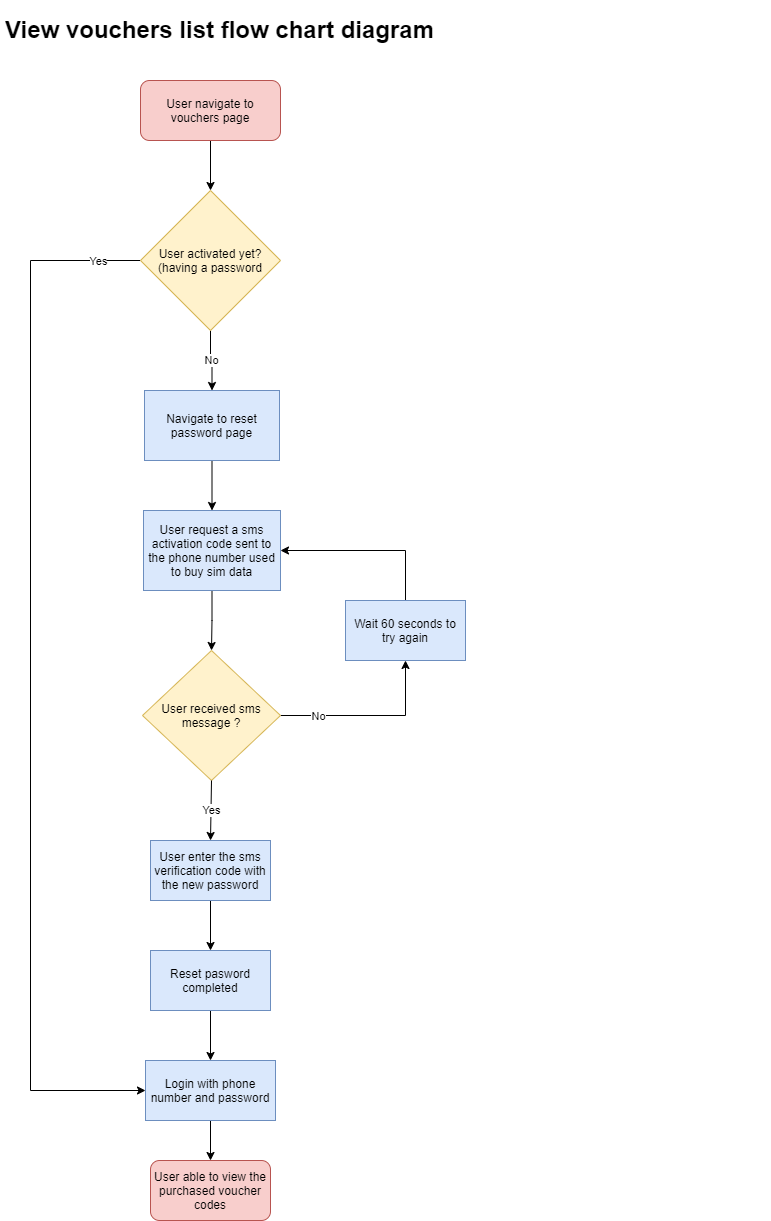

The diagram above was exported from draw.io. Its source (the exported page's mxGraphModel, read from the mxfile embedded in the PNG):
<mxGraphModel dx="1360" dy="745" grid="1" gridSize="10" guides="1" tooltips="1" connect="1" arrows="1" fold="1" page="1" pageScale="1" pageWidth="850" pageHeight="1100" math="0" shadow="0">
  <root>
    <mxCell id="21c0ivZU_4WlzW2jjbci-0" />
    <mxCell id="21c0ivZU_4WlzW2jjbci-1" parent="21c0ivZU_4WlzW2jjbci-0" />
    <mxCell id="H1t8bF5J7IYeSGUQdNxE-0" value="&lt;h1&gt;View vouchers list flow chart diagram&lt;/h1&gt;" style="text;html=1;strokeColor=none;fillColor=none;spacing=5;spacingTop=-20;whiteSpace=wrap;overflow=hidden;rounded=0;" vertex="1" parent="21c0ivZU_4WlzW2jjbci-1">
      <mxGeometry x="150" y="30" width="770" height="50" as="geometry" />
    </mxCell>
    <mxCell id="89poDirmDyLGyJwxB1uq-4" style="edgeStyle=orthogonalEdgeStyle;rounded=0;orthogonalLoop=1;jettySize=auto;html=1;entryX=0.5;entryY=0;entryDx=0;entryDy=0;" edge="1" parent="21c0ivZU_4WlzW2jjbci-1" source="89poDirmDyLGyJwxB1uq-2" target="89poDirmDyLGyJwxB1uq-3">
      <mxGeometry relative="1" as="geometry" />
    </mxCell>
    <mxCell id="89poDirmDyLGyJwxB1uq-2" value="User navigate to vouchers page" style="rounded=1;whiteSpace=wrap;html=1;fillColor=#f8cecc;strokeColor=#b85450;" vertex="1" parent="21c0ivZU_4WlzW2jjbci-1">
      <mxGeometry x="290" y="100" width="140" height="60" as="geometry" />
    </mxCell>
    <mxCell id="89poDirmDyLGyJwxB1uq-7" value="No" style="edgeStyle=orthogonalEdgeStyle;rounded=0;orthogonalLoop=1;jettySize=auto;html=1;entryX=0.5;entryY=0;entryDx=0;entryDy=0;" edge="1" parent="21c0ivZU_4WlzW2jjbci-1" source="89poDirmDyLGyJwxB1uq-3" target="89poDirmDyLGyJwxB1uq-6">
      <mxGeometry relative="1" as="geometry" />
    </mxCell>
    <mxCell id="89poDirmDyLGyJwxB1uq-25" style="edgeStyle=orthogonalEdgeStyle;rounded=0;orthogonalLoop=1;jettySize=auto;html=1;entryX=0;entryY=0.5;entryDx=0;entryDy=0;" edge="1" parent="21c0ivZU_4WlzW2jjbci-1" source="89poDirmDyLGyJwxB1uq-3" target="89poDirmDyLGyJwxB1uq-26">
      <mxGeometry relative="1" as="geometry">
        <Array as="points">
          <mxPoint x="180" y="280" />
          <mxPoint x="180" y="1110" />
        </Array>
      </mxGeometry>
    </mxCell>
    <mxCell id="89poDirmDyLGyJwxB1uq-29" value="Yes" style="edgeLabel;html=1;align=center;verticalAlign=middle;resizable=0;points=[];" vertex="1" connectable="0" parent="89poDirmDyLGyJwxB1uq-25">
      <mxGeometry x="-0.9185" y="-3" relative="1" as="geometry">
        <mxPoint y="3" as="offset" />
      </mxGeometry>
    </mxCell>
    <mxCell id="89poDirmDyLGyJwxB1uq-3" value="User activated yet? (having a password" style="rhombus;whiteSpace=wrap;html=1;fillColor=#fff2cc;strokeColor=#d6b656;" vertex="1" parent="21c0ivZU_4WlzW2jjbci-1">
      <mxGeometry x="290" y="210" width="140" height="140" as="geometry" />
    </mxCell>
    <mxCell id="89poDirmDyLGyJwxB1uq-9" style="edgeStyle=orthogonalEdgeStyle;rounded=0;orthogonalLoop=1;jettySize=auto;html=1;entryX=0.5;entryY=0;entryDx=0;entryDy=0;" edge="1" parent="21c0ivZU_4WlzW2jjbci-1" source="89poDirmDyLGyJwxB1uq-6" target="89poDirmDyLGyJwxB1uq-8">
      <mxGeometry relative="1" as="geometry" />
    </mxCell>
    <mxCell id="89poDirmDyLGyJwxB1uq-6" value="Navigate to reset password page" style="rounded=0;whiteSpace=wrap;html=1;fillColor=#dae8fc;strokeColor=#6c8ebf;" vertex="1" parent="21c0ivZU_4WlzW2jjbci-1">
      <mxGeometry x="294" y="410" width="135" height="70" as="geometry" />
    </mxCell>
    <mxCell id="89poDirmDyLGyJwxB1uq-13" style="edgeStyle=orthogonalEdgeStyle;rounded=0;orthogonalLoop=1;jettySize=auto;html=1;entryX=0.5;entryY=0;entryDx=0;entryDy=0;" edge="1" parent="21c0ivZU_4WlzW2jjbci-1" source="89poDirmDyLGyJwxB1uq-8" target="89poDirmDyLGyJwxB1uq-12">
      <mxGeometry relative="1" as="geometry" />
    </mxCell>
    <mxCell id="89poDirmDyLGyJwxB1uq-8" value="User request a sms activation code sent to the phone number used to buy sim data" style="rounded=0;whiteSpace=wrap;html=1;fillColor=#dae8fc;strokeColor=#6c8ebf;" vertex="1" parent="21c0ivZU_4WlzW2jjbci-1">
      <mxGeometry x="293" y="530" width="137" height="80" as="geometry" />
    </mxCell>
    <mxCell id="89poDirmDyLGyJwxB1uq-16" style="edgeStyle=orthogonalEdgeStyle;rounded=0;orthogonalLoop=1;jettySize=auto;html=1;entryX=0.5;entryY=1;entryDx=0;entryDy=0;" edge="1" parent="21c0ivZU_4WlzW2jjbci-1" source="89poDirmDyLGyJwxB1uq-12" target="89poDirmDyLGyJwxB1uq-15">
      <mxGeometry relative="1" as="geometry" />
    </mxCell>
    <mxCell id="89poDirmDyLGyJwxB1uq-18" value="No" style="edgeLabel;html=1;align=center;verticalAlign=middle;resizable=0;points=[];" vertex="1" connectable="0" parent="89poDirmDyLGyJwxB1uq-16">
      <mxGeometry x="-0.5889" relative="1" as="geometry">
        <mxPoint as="offset" />
      </mxGeometry>
    </mxCell>
    <mxCell id="89poDirmDyLGyJwxB1uq-12" value="User received sms message ?" style="rhombus;whiteSpace=wrap;html=1;fillColor=#fff2cc;strokeColor=#d6b656;" vertex="1" parent="21c0ivZU_4WlzW2jjbci-1">
      <mxGeometry x="292" y="670" width="138" height="130" as="geometry" />
    </mxCell>
    <mxCell id="89poDirmDyLGyJwxB1uq-17" style="edgeStyle=orthogonalEdgeStyle;rounded=0;orthogonalLoop=1;jettySize=auto;html=1;entryX=1;entryY=0.5;entryDx=0;entryDy=0;" edge="1" parent="21c0ivZU_4WlzW2jjbci-1" source="89poDirmDyLGyJwxB1uq-15" target="89poDirmDyLGyJwxB1uq-8">
      <mxGeometry relative="1" as="geometry">
        <Array as="points">
          <mxPoint x="555" y="570" />
        </Array>
      </mxGeometry>
    </mxCell>
    <mxCell id="89poDirmDyLGyJwxB1uq-15" value="Wait 60 seconds to try again" style="rounded=0;whiteSpace=wrap;html=1;fillColor=#dae8fc;strokeColor=#6c8ebf;" vertex="1" parent="21c0ivZU_4WlzW2jjbci-1">
      <mxGeometry x="495" y="620" width="120" height="60" as="geometry" />
    </mxCell>
    <mxCell id="89poDirmDyLGyJwxB1uq-22" style="edgeStyle=orthogonalEdgeStyle;rounded=0;orthogonalLoop=1;jettySize=auto;html=1;entryX=0.5;entryY=0;entryDx=0;entryDy=0;" edge="1" parent="21c0ivZU_4WlzW2jjbci-1" source="89poDirmDyLGyJwxB1uq-19" target="89poDirmDyLGyJwxB1uq-21">
      <mxGeometry relative="1" as="geometry" />
    </mxCell>
    <mxCell id="89poDirmDyLGyJwxB1uq-19" value="User enter the sms verification code with the new password" style="rounded=0;whiteSpace=wrap;html=1;fillColor=#dae8fc;strokeColor=#6c8ebf;" vertex="1" parent="21c0ivZU_4WlzW2jjbci-1">
      <mxGeometry x="300" y="860" width="120" height="60" as="geometry" />
    </mxCell>
    <mxCell id="89poDirmDyLGyJwxB1uq-20" value="Yes" style="endArrow=classic;html=1;exitX=0.5;exitY=1;exitDx=0;exitDy=0;entryX=0.5;entryY=0;entryDx=0;entryDy=0;" edge="1" parent="21c0ivZU_4WlzW2jjbci-1" source="89poDirmDyLGyJwxB1uq-12" target="89poDirmDyLGyJwxB1uq-19">
      <mxGeometry width="50" height="50" relative="1" as="geometry">
        <mxPoint x="230" y="840" as="sourcePoint" />
        <mxPoint x="280" y="790" as="targetPoint" />
      </mxGeometry>
    </mxCell>
    <mxCell id="89poDirmDyLGyJwxB1uq-27" style="edgeStyle=orthogonalEdgeStyle;rounded=0;orthogonalLoop=1;jettySize=auto;html=1;entryX=0.5;entryY=0;entryDx=0;entryDy=0;" edge="1" parent="21c0ivZU_4WlzW2jjbci-1" source="89poDirmDyLGyJwxB1uq-21" target="89poDirmDyLGyJwxB1uq-26">
      <mxGeometry relative="1" as="geometry" />
    </mxCell>
    <mxCell id="89poDirmDyLGyJwxB1uq-21" value="Reset pasword completed" style="rounded=0;whiteSpace=wrap;html=1;fillColor=#dae8fc;strokeColor=#6c8ebf;" vertex="1" parent="21c0ivZU_4WlzW2jjbci-1">
      <mxGeometry x="300" y="970" width="120" height="60" as="geometry" />
    </mxCell>
    <mxCell id="89poDirmDyLGyJwxB1uq-23" value="User able to view the purchased voucher codes" style="rounded=1;whiteSpace=wrap;html=1;fillColor=#f8cecc;strokeColor=#b85450;" vertex="1" parent="21c0ivZU_4WlzW2jjbci-1">
      <mxGeometry x="300" y="1180" width="120" height="60" as="geometry" />
    </mxCell>
    <mxCell id="89poDirmDyLGyJwxB1uq-28" style="edgeStyle=orthogonalEdgeStyle;rounded=0;orthogonalLoop=1;jettySize=auto;html=1;entryX=0.5;entryY=0;entryDx=0;entryDy=0;" edge="1" parent="21c0ivZU_4WlzW2jjbci-1" source="89poDirmDyLGyJwxB1uq-26" target="89poDirmDyLGyJwxB1uq-23">
      <mxGeometry relative="1" as="geometry" />
    </mxCell>
    <mxCell id="89poDirmDyLGyJwxB1uq-26" value="Login with phone number and password" style="rounded=0;whiteSpace=wrap;html=1;fillColor=#dae8fc;strokeColor=#6c8ebf;" vertex="1" parent="21c0ivZU_4WlzW2jjbci-1">
      <mxGeometry x="295" y="1080" width="130" height="60" as="geometry" />
    </mxCell>
  </root>
</mxGraphModel>